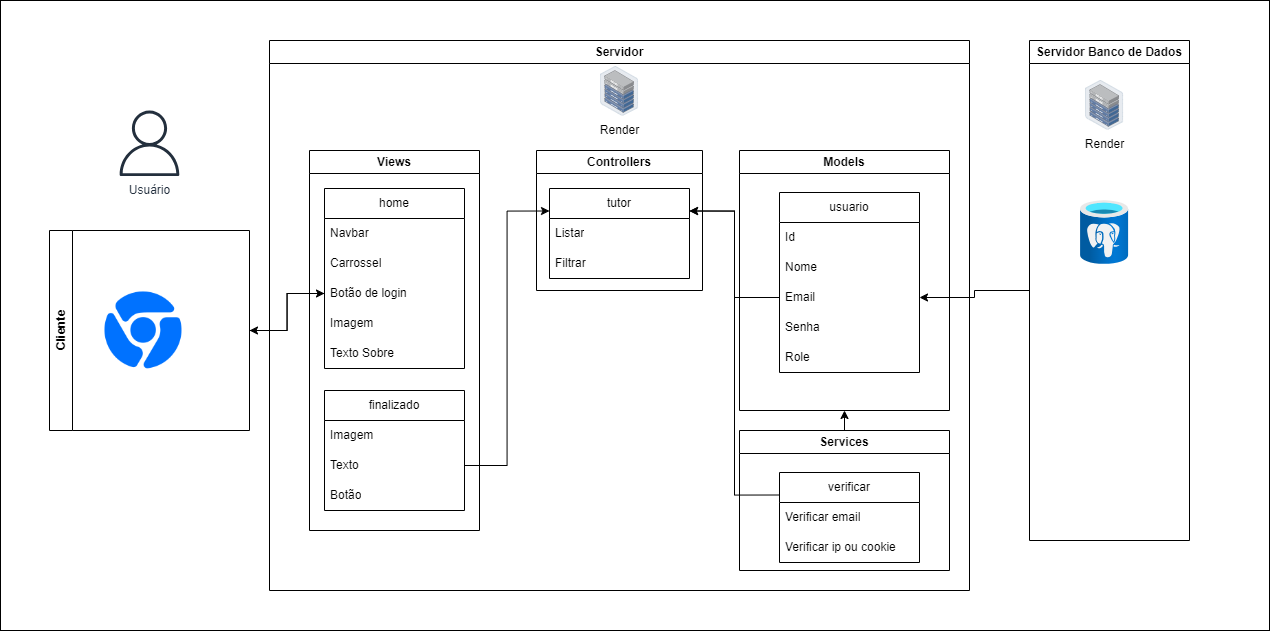

The diagram above was exported from draw.io. Its source (the exported page's mxGraphModel, read from the mxfile embedded in the PNG):
<mxGraphModel dx="3001" dy="847" grid="1" gridSize="10" guides="1" tooltips="1" connect="1" arrows="1" fold="1" page="1" pageScale="1" pageWidth="827" pageHeight="1169" math="0" shadow="0">
  <root>
    <mxCell id="0" />
    <mxCell id="1" parent="0" />
    <mxCell id="RIBPLgs2tIToHIS9_J1g-52" value="" style="rounded=0;whiteSpace=wrap;html=1;" parent="1" vertex="1">
      <mxGeometry x="-259" y="20" width="1269" height="630" as="geometry" />
    </mxCell>
    <mxCell id="BTqJfUpLhKWyFMrB6gHA-2" value="Controllers" style="swimlane;whiteSpace=wrap;html=1;" parent="1" vertex="1">
      <mxGeometry x="277" y="170" width="166" height="140" as="geometry" />
    </mxCell>
    <mxCell id="BTqJfUpLhKWyFMrB6gHA-15" value="tutor" style="swimlane;fontStyle=0;childLayout=stackLayout;horizontal=1;startSize=30;horizontalStack=0;resizeParent=1;resizeParentMax=0;resizeLast=0;collapsible=1;marginBottom=0;whiteSpace=wrap;html=1;" parent="BTqJfUpLhKWyFMrB6gHA-2" vertex="1">
      <mxGeometry x="13" y="38" width="140" height="90" as="geometry" />
    </mxCell>
    <mxCell id="BTqJfUpLhKWyFMrB6gHA-16" value="Listar" style="text;strokeColor=none;fillColor=none;align=left;verticalAlign=middle;spacingLeft=4;spacingRight=4;overflow=hidden;points=[[0,0.5],[1,0.5]];portConstraint=eastwest;rotatable=0;whiteSpace=wrap;html=1;" parent="BTqJfUpLhKWyFMrB6gHA-15" vertex="1">
      <mxGeometry y="30" width="140" height="30" as="geometry" />
    </mxCell>
    <mxCell id="BTqJfUpLhKWyFMrB6gHA-19" value="Filtrar" style="text;strokeColor=none;fillColor=none;align=left;verticalAlign=middle;spacingLeft=4;spacingRight=4;overflow=hidden;points=[[0,0.5],[1,0.5]];portConstraint=eastwest;rotatable=0;whiteSpace=wrap;html=1;" parent="BTqJfUpLhKWyFMrB6gHA-15" vertex="1">
      <mxGeometry y="60" width="140" height="30" as="geometry" />
    </mxCell>
    <mxCell id="BTqJfUpLhKWyFMrB6gHA-5" value="Models" style="swimlane;whiteSpace=wrap;html=1;startSize=23;" parent="1" vertex="1">
      <mxGeometry x="480" y="170" width="210" height="260" as="geometry" />
    </mxCell>
    <mxCell id="BTqJfUpLhKWyFMrB6gHA-9" value="usuario" style="swimlane;fontStyle=0;childLayout=stackLayout;horizontal=1;startSize=30;horizontalStack=0;resizeParent=1;resizeParentMax=0;resizeLast=0;collapsible=1;marginBottom=0;whiteSpace=wrap;html=1;" vertex="1" parent="BTqJfUpLhKWyFMrB6gHA-5">
      <mxGeometry x="40" y="42" width="140" height="180" as="geometry" />
    </mxCell>
    <mxCell id="BTqJfUpLhKWyFMrB6gHA-10" value="Id" style="text;strokeColor=none;fillColor=none;align=left;verticalAlign=middle;spacingLeft=4;spacingRight=4;overflow=hidden;points=[[0,0.5],[1,0.5]];portConstraint=eastwest;rotatable=0;whiteSpace=wrap;html=1;" vertex="1" parent="BTqJfUpLhKWyFMrB6gHA-9">
      <mxGeometry y="30" width="140" height="30" as="geometry" />
    </mxCell>
    <mxCell id="BTqJfUpLhKWyFMrB6gHA-11" value="Nome" style="text;strokeColor=none;fillColor=none;align=left;verticalAlign=middle;spacingLeft=4;spacingRight=4;overflow=hidden;points=[[0,0.5],[1,0.5]];portConstraint=eastwest;rotatable=0;whiteSpace=wrap;html=1;" vertex="1" parent="BTqJfUpLhKWyFMrB6gHA-9">
      <mxGeometry y="60" width="140" height="30" as="geometry" />
    </mxCell>
    <mxCell id="9nZV4xTJPpmNmlKgjBD1-1" value="Email" style="text;strokeColor=none;fillColor=none;align=left;verticalAlign=middle;spacingLeft=4;spacingRight=4;overflow=hidden;points=[[0,0.5],[1,0.5]];portConstraint=eastwest;rotatable=0;whiteSpace=wrap;html=1;" vertex="1" parent="BTqJfUpLhKWyFMrB6gHA-9">
      <mxGeometry y="90" width="140" height="30" as="geometry" />
    </mxCell>
    <mxCell id="MAObCPGG8qvyvMlPCJR--1" value="Senha" style="text;strokeColor=none;fillColor=none;align=left;verticalAlign=middle;spacingLeft=4;spacingRight=4;overflow=hidden;points=[[0,0.5],[1,0.5]];portConstraint=eastwest;rotatable=0;whiteSpace=wrap;html=1;" vertex="1" parent="BTqJfUpLhKWyFMrB6gHA-9">
      <mxGeometry y="120" width="140" height="30" as="geometry" />
    </mxCell>
    <mxCell id="BTqJfUpLhKWyFMrB6gHA-12" value="Role" style="text;strokeColor=none;fillColor=none;align=left;verticalAlign=middle;spacingLeft=4;spacingRight=4;overflow=hidden;points=[[0,0.5],[1,0.5]];portConstraint=eastwest;rotatable=0;whiteSpace=wrap;html=1;" vertex="1" parent="BTqJfUpLhKWyFMrB6gHA-9">
      <mxGeometry y="150" width="140" height="30" as="geometry" />
    </mxCell>
    <mxCell id="cXNuFWfqBW81RvbB27ms-6" style="edgeStyle=orthogonalEdgeStyle;rounded=0;orthogonalLoop=1;jettySize=auto;html=1;exitX=0;exitY=0.5;exitDx=0;exitDy=0;entryX=1;entryY=0.5;entryDx=0;entryDy=0;" edge="1" parent="1" source="RIBPLgs2tIToHIS9_J1g-12" target="9nZV4xTJPpmNmlKgjBD1-1">
      <mxGeometry relative="1" as="geometry" />
    </mxCell>
    <mxCell id="RIBPLgs2tIToHIS9_J1g-12" value="Servidor Banco de Dados" style="swimlane;whiteSpace=wrap;html=1;" parent="1" vertex="1">
      <mxGeometry x="770" y="60" width="160" height="500" as="geometry" />
    </mxCell>
    <mxCell id="RIBPLgs2tIToHIS9_J1g-16" value="" style="image;aspect=fixed;html=1;points=[];align=center;fontSize=12;image=img/lib/azure2/databases/Azure_Database_PostgreSQL_Server.svg;" parent="RIBPLgs2tIToHIS9_J1g-12" vertex="1">
      <mxGeometry x="51.1" y="160" width="48" height="64" as="geometry" />
    </mxCell>
    <mxCell id="RIBPLgs2tIToHIS9_J1g-32" value="Render" style="image;points=[];aspect=fixed;html=1;align=center;shadow=0;dashed=0;image=img/lib/allied_telesis/storage/Datacenter_Server_Half_Rack_ToR.svg;" parent="RIBPLgs2tIToHIS9_J1g-12" vertex="1">
      <mxGeometry x="56" y="40" width="38.2" height="49.63" as="geometry" />
    </mxCell>
    <mxCell id="RIBPLgs2tIToHIS9_J1g-23" value="Usuário" style="sketch=0;outlineConnect=0;fontColor=#232F3E;gradientColor=none;fillColor=#232F3D;strokeColor=none;dashed=0;verticalLabelPosition=bottom;verticalAlign=top;align=center;html=1;fontSize=12;fontStyle=0;aspect=fixed;pointerEvents=1;shape=mxgraph.aws4.user;" parent="1" vertex="1">
      <mxGeometry x="-142.81" y="130" width="65.62" height="65.62" as="geometry" />
    </mxCell>
    <mxCell id="RIBPLgs2tIToHIS9_J1g-27" value="Servidor" style="swimlane;whiteSpace=wrap;html=1;" parent="1" vertex="1">
      <mxGeometry x="10" y="60" width="700" height="550" as="geometry" />
    </mxCell>
    <mxCell id="RIBPLgs2tIToHIS9_J1g-25" value="Render" style="image;points=[];aspect=fixed;html=1;align=center;shadow=0;dashed=0;image=img/lib/allied_telesis/storage/Datacenter_Server_Half_Rack_ToR.svg;" parent="RIBPLgs2tIToHIS9_J1g-27" vertex="1">
      <mxGeometry x="330.9" y="25.990000000000002" width="38.2" height="49.63" as="geometry" />
    </mxCell>
    <mxCell id="RIBPLgs2tIToHIS9_J1g-24" value="Views" style="swimlane;whiteSpace=wrap;html=1;startSize=23;" parent="RIBPLgs2tIToHIS9_J1g-27" vertex="1">
      <mxGeometry x="40" y="110" width="170" height="380" as="geometry" />
    </mxCell>
    <mxCell id="RIBPLgs2tIToHIS9_J1g-41" value="home" style="swimlane;fontStyle=0;childLayout=stackLayout;horizontal=1;startSize=30;horizontalStack=0;resizeParent=1;resizeParentMax=0;resizeLast=0;collapsible=1;marginBottom=0;whiteSpace=wrap;html=1;" parent="RIBPLgs2tIToHIS9_J1g-24" vertex="1">
      <mxGeometry x="15" y="38" width="140" height="180" as="geometry" />
    </mxCell>
    <mxCell id="RIBPLgs2tIToHIS9_J1g-42" value="Navbar" style="text;strokeColor=none;fillColor=none;align=left;verticalAlign=middle;spacingLeft=4;spacingRight=4;overflow=hidden;points=[[0,0.5],[1,0.5]];portConstraint=eastwest;rotatable=0;whiteSpace=wrap;html=1;" parent="RIBPLgs2tIToHIS9_J1g-41" vertex="1">
      <mxGeometry y="30" width="140" height="30" as="geometry" />
    </mxCell>
    <mxCell id="RIBPLgs2tIToHIS9_J1g-43" value="Carrossel" style="text;strokeColor=none;fillColor=none;align=left;verticalAlign=middle;spacingLeft=4;spacingRight=4;overflow=hidden;points=[[0,0.5],[1,0.5]];portConstraint=eastwest;rotatable=0;whiteSpace=wrap;html=1;" parent="RIBPLgs2tIToHIS9_J1g-41" vertex="1">
      <mxGeometry y="60" width="140" height="30" as="geometry" />
    </mxCell>
    <mxCell id="RIBPLgs2tIToHIS9_J1g-44" value="Botão de login" style="text;strokeColor=none;fillColor=none;align=left;verticalAlign=middle;spacingLeft=4;spacingRight=4;overflow=hidden;points=[[0,0.5],[1,0.5]];portConstraint=eastwest;rotatable=0;whiteSpace=wrap;html=1;" parent="RIBPLgs2tIToHIS9_J1g-41" vertex="1">
      <mxGeometry y="90" width="140" height="30" as="geometry" />
    </mxCell>
    <mxCell id="IU-bw-8Hb_L9pwO6L9cb-1" value="Imagem" style="text;strokeColor=none;fillColor=none;align=left;verticalAlign=middle;spacingLeft=4;spacingRight=4;overflow=hidden;points=[[0,0.5],[1,0.5]];portConstraint=eastwest;rotatable=0;whiteSpace=wrap;html=1;" parent="RIBPLgs2tIToHIS9_J1g-41" vertex="1">
      <mxGeometry y="120" width="140" height="30" as="geometry" />
    </mxCell>
    <mxCell id="IU-bw-8Hb_L9pwO6L9cb-10" value="Texto Sobre" style="text;strokeColor=none;fillColor=none;align=left;verticalAlign=middle;spacingLeft=4;spacingRight=4;overflow=hidden;points=[[0,0.5],[1,0.5]];portConstraint=eastwest;rotatable=0;whiteSpace=wrap;html=1;" parent="RIBPLgs2tIToHIS9_J1g-41" vertex="1">
      <mxGeometry y="150" width="140" height="30" as="geometry" />
    </mxCell>
    <mxCell id="IU-bw-8Hb_L9pwO6L9cb-17" value="finalizado" style="swimlane;fontStyle=0;childLayout=stackLayout;horizontal=1;startSize=30;horizontalStack=0;resizeParent=1;resizeParentMax=0;resizeLast=0;collapsible=1;marginBottom=0;whiteSpace=wrap;html=1;" parent="RIBPLgs2tIToHIS9_J1g-24" vertex="1">
      <mxGeometry x="15" y="240" width="140" height="120" as="geometry" />
    </mxCell>
    <mxCell id="IU-bw-8Hb_L9pwO6L9cb-18" value="Imagem" style="text;strokeColor=none;fillColor=none;align=left;verticalAlign=middle;spacingLeft=4;spacingRight=4;overflow=hidden;points=[[0,0.5],[1,0.5]];portConstraint=eastwest;rotatable=0;whiteSpace=wrap;html=1;" parent="IU-bw-8Hb_L9pwO6L9cb-17" vertex="1">
      <mxGeometry y="30" width="140" height="30" as="geometry" />
    </mxCell>
    <mxCell id="IU-bw-8Hb_L9pwO6L9cb-19" value="Texto" style="text;strokeColor=none;fillColor=none;align=left;verticalAlign=middle;spacingLeft=4;spacingRight=4;overflow=hidden;points=[[0,0.5],[1,0.5]];portConstraint=eastwest;rotatable=0;whiteSpace=wrap;html=1;" parent="IU-bw-8Hb_L9pwO6L9cb-17" vertex="1">
      <mxGeometry y="60" width="140" height="30" as="geometry" />
    </mxCell>
    <mxCell id="IU-bw-8Hb_L9pwO6L9cb-20" value="Botão" style="text;strokeColor=none;fillColor=none;align=left;verticalAlign=middle;spacingLeft=4;spacingRight=4;overflow=hidden;points=[[0,0.5],[1,0.5]];portConstraint=eastwest;rotatable=0;whiteSpace=wrap;html=1;" vertex="1" parent="IU-bw-8Hb_L9pwO6L9cb-17">
      <mxGeometry y="90" width="140" height="30" as="geometry" />
    </mxCell>
    <mxCell id="RIBPLgs2tIToHIS9_J1g-48" value="" style="shape=image;html=1;verticalAlign=top;verticalLabelPosition=bottom;labelBackgroundColor=#ffffff;imageAspect=0;aspect=fixed;image=https://cdn2.iconfinder.com/data/icons/social-media-and-payment/64/-36-128.png" parent="1" vertex="1">
      <mxGeometry x="-160" y="306" width="88" height="88" as="geometry" />
    </mxCell>
    <mxCell id="BHX4qJzLWw7oLFgbezrB-4" style="edgeStyle=orthogonalEdgeStyle;rounded=0;orthogonalLoop=1;jettySize=auto;html=1;exitX=1;exitY=0.5;exitDx=0;exitDy=0;entryX=0;entryY=0.5;entryDx=0;entryDy=0;" edge="1" parent="1" source="RIBPLgs2tIToHIS9_J1g-51" target="RIBPLgs2tIToHIS9_J1g-44">
      <mxGeometry relative="1" as="geometry" />
    </mxCell>
    <mxCell id="RIBPLgs2tIToHIS9_J1g-51" value="Cliente" style="swimlane;horizontal=0;whiteSpace=wrap;html=1;" parent="1" vertex="1">
      <mxGeometry x="-210" y="250" width="200" height="200" as="geometry" />
    </mxCell>
    <mxCell id="BHX4qJzLWw7oLFgbezrB-3" style="edgeStyle=orthogonalEdgeStyle;rounded=0;orthogonalLoop=1;jettySize=auto;html=1;exitX=0;exitY=0.5;exitDx=0;exitDy=0;entryX=1;entryY=0.5;entryDx=0;entryDy=0;" edge="1" parent="1" source="RIBPLgs2tIToHIS9_J1g-44" target="RIBPLgs2tIToHIS9_J1g-51">
      <mxGeometry relative="1" as="geometry" />
    </mxCell>
    <mxCell id="cXNuFWfqBW81RvbB27ms-7" style="edgeStyle=orthogonalEdgeStyle;rounded=0;orthogonalLoop=1;jettySize=auto;html=1;exitX=0.5;exitY=0;exitDx=0;exitDy=0;entryX=0.5;entryY=1;entryDx=0;entryDy=0;" parent="1" source="psjwOiiniUCJQtOTkfEi-1" target="BTqJfUpLhKWyFMrB6gHA-5" edge="1">
      <mxGeometry relative="1" as="geometry" />
    </mxCell>
    <mxCell id="psjwOiiniUCJQtOTkfEi-1" value="Services" style="swimlane;whiteSpace=wrap;html=1;startSize=23;" vertex="1" parent="1">
      <mxGeometry x="480" y="450" width="210" height="140" as="geometry" />
    </mxCell>
    <mxCell id="psjwOiiniUCJQtOTkfEi-2" value="verificar" style="swimlane;fontStyle=0;childLayout=stackLayout;horizontal=1;startSize=30;horizontalStack=0;resizeParent=1;resizeParentMax=0;resizeLast=0;collapsible=1;marginBottom=0;whiteSpace=wrap;html=1;" vertex="1" parent="psjwOiiniUCJQtOTkfEi-1">
      <mxGeometry x="40" y="42" width="140" height="90" as="geometry" />
    </mxCell>
    <mxCell id="psjwOiiniUCJQtOTkfEi-4" value="Verificar email" style="text;strokeColor=none;fillColor=none;align=left;verticalAlign=middle;spacingLeft=4;spacingRight=4;overflow=hidden;points=[[0,0.5],[1,0.5]];portConstraint=eastwest;rotatable=0;whiteSpace=wrap;html=1;" vertex="1" parent="psjwOiiniUCJQtOTkfEi-2">
      <mxGeometry y="30" width="140" height="30" as="geometry" />
    </mxCell>
    <mxCell id="psjwOiiniUCJQtOTkfEi-7" value="Verificar ip ou cookie" style="text;strokeColor=none;fillColor=none;align=left;verticalAlign=middle;spacingLeft=4;spacingRight=4;overflow=hidden;points=[[0,0.5],[1,0.5]];portConstraint=eastwest;rotatable=0;whiteSpace=wrap;html=1;" vertex="1" parent="psjwOiiniUCJQtOTkfEi-2">
      <mxGeometry y="60" width="140" height="30" as="geometry" />
    </mxCell>
    <mxCell id="cXNuFWfqBW81RvbB27ms-1" style="edgeStyle=orthogonalEdgeStyle;rounded=0;orthogonalLoop=1;jettySize=auto;html=1;exitX=0;exitY=0.25;exitDx=0;exitDy=0;entryX=1;entryY=0.25;entryDx=0;entryDy=0;" edge="1" parent="1" source="psjwOiiniUCJQtOTkfEi-2" target="BTqJfUpLhKWyFMrB6gHA-15">
      <mxGeometry relative="1" as="geometry" />
    </mxCell>
    <mxCell id="cXNuFWfqBW81RvbB27ms-5" style="edgeStyle=orthogonalEdgeStyle;rounded=0;orthogonalLoop=1;jettySize=auto;html=1;exitX=1;exitY=0.5;exitDx=0;exitDy=0;entryX=0;entryY=0.5;entryDx=0;entryDy=0;" parent="1" source="9nZV4xTJPpmNmlKgjBD1-1" target="RIBPLgs2tIToHIS9_J1g-12" edge="1">
      <mxGeometry relative="1" as="geometry" />
    </mxCell>
    <mxCell id="cXNuFWfqBW81RvbB27ms-9" style="edgeStyle=orthogonalEdgeStyle;rounded=0;orthogonalLoop=1;jettySize=auto;html=1;exitX=0;exitY=0.5;exitDx=0;exitDy=0;entryX=1;entryY=0.25;entryDx=0;entryDy=0;" edge="1" parent="1" source="9nZV4xTJPpmNmlKgjBD1-1" target="BTqJfUpLhKWyFMrB6gHA-15">
      <mxGeometry relative="1" as="geometry" />
    </mxCell>
    <mxCell id="cXNuFWfqBW81RvbB27ms-10" style="edgeStyle=orthogonalEdgeStyle;rounded=0;orthogonalLoop=1;jettySize=auto;html=1;exitX=1;exitY=0.5;exitDx=0;exitDy=0;entryX=0;entryY=0.25;entryDx=0;entryDy=0;" edge="1" parent="1" source="IU-bw-8Hb_L9pwO6L9cb-19" target="BTqJfUpLhKWyFMrB6gHA-15">
      <mxGeometry relative="1" as="geometry" />
    </mxCell>
  </root>
</mxGraphModel>